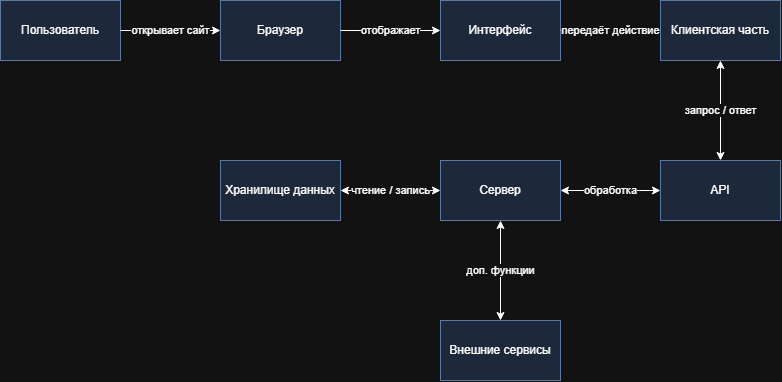

The diagram above was exported from draw.io. Its source (the exported page's mxGraphModel, read from the mxfile embedded in the PNG):
<mxGraphModel dx="1369" dy="790" grid="1" gridSize="10" guides="1" tooltips="1" connect="1" arrows="1" fold="1" page="1" pageScale="1" pageWidth="827" pageHeight="1169" math="0" shadow="0">
  <root>
    <mxCell id="0" />
    <mxCell id="1" parent="0" />
    <mxCell id="2" parent="1" style="whiteSpace=wrap;html=1;fillColor=#dae8fc;strokeColor=#6c8ebf;" value="Пользователь" vertex="1">
      <mxGeometry height="60" width="120" x="40" y="40" as="geometry" />
    </mxCell>
    <mxCell id="3" parent="1" style="whiteSpace=wrap;html=1;fillColor=#dae8fc;strokeColor=#6c8ebf;" value="Браузер" vertex="1">
      <mxGeometry height="60" width="120" x="260" y="40" as="geometry" />
    </mxCell>
    <mxCell id="4" parent="1" style="whiteSpace=wrap;html=1;fillColor=#dae8fc;strokeColor=#6c8ebf;" value="Интерфейс" vertex="1">
      <mxGeometry height="60" width="120" x="480" y="40" as="geometry" />
    </mxCell>
    <mxCell id="5" parent="1" style="whiteSpace=wrap;html=1;fillColor=#dae8fc;strokeColor=#6c8ebf;" value="Клиентская часть" vertex="1">
      <mxGeometry height="60" width="120" x="700" y="40" as="geometry" />
    </mxCell>
    <mxCell id="6" parent="1" style="whiteSpace=wrap;html=1;fillColor=#dae8fc;strokeColor=#6c8ebf;" value="API" vertex="1">
      <mxGeometry height="60" width="120" x="700" y="200" as="geometry" />
    </mxCell>
    <mxCell id="7" parent="1" style="whiteSpace=wrap;html=1;fillColor=#dae8fc;strokeColor=#6c8ebf;" value="Сервер" vertex="1">
      <mxGeometry height="60" width="120" x="480" y="200" as="geometry" />
    </mxCell>
    <mxCell id="8" parent="1" style="whiteSpace=wrap;html=1;fillColor=#dae8fc;strokeColor=#6c8ebf;" value="Хранилище данных" vertex="1">
      <mxGeometry height="60" width="120" x="260" y="200" as="geometry" />
    </mxCell>
    <mxCell id="9" parent="1" style="whiteSpace=wrap;html=1;fillColor=#dae8fc;strokeColor=#6c8ebf;" value="Внешние сервисы" vertex="1">
      <mxGeometry height="60" width="120" x="480" y="360" as="geometry" />
    </mxCell>
    <mxCell id="10" edge="1" parent="1" source="2" style="endArrow=classic;html=1;" target="3" value="открывает сайт">
      <mxGeometry relative="1" as="geometry" />
    </mxCell>
    <mxCell id="11" edge="1" parent="1" source="3" style="endArrow=classic;html=1;" target="4" value="отображает">
      <mxGeometry relative="1" as="geometry" />
    </mxCell>
    <mxCell id="12" edge="1" parent="1" source="4" style="endArrow=classic;html=1;" target="5" value="передаёт действие">
      <mxGeometry relative="1" as="geometry" />
    </mxCell>
    <mxCell id="13" edge="1" parent="1" source="5" style="endArrow=classic;startArrow=classic;html=1;" target="6" value="запрос / ответ">
      <mxGeometry relative="1" as="geometry" />
    </mxCell>
    <mxCell id="14" edge="1" parent="1" source="6" style="endArrow=classic;startArrow=classic;html=1;" target="7" value="обработка">
      <mxGeometry relative="1" as="geometry" />
    </mxCell>
    <mxCell id="15" edge="1" parent="1" source="7" style="endArrow=classic;startArrow=classic;html=1;" target="8" value="чтение / запись">
      <mxGeometry relative="1" as="geometry" />
    </mxCell>
    <mxCell id="16" edge="1" parent="1" source="7" style="endArrow=classic;startArrow=classic;html=1;" target="9" value="доп. функции">
      <mxGeometry relative="1" as="geometry" />
    </mxCell>
  </root>
</mxGraphModel>